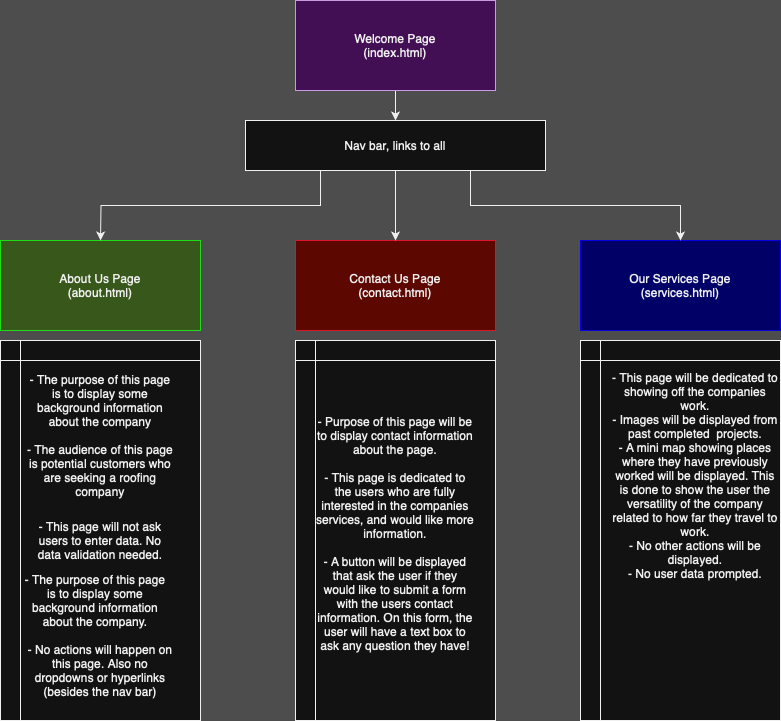

The diagram above was exported from draw.io. Its source (the exported page's mxGraphModel, read from the mxfile embedded in the PNG):
<mxGraphModel dx="954" dy="647" grid="1" gridSize="10" guides="1" tooltips="1" connect="1" arrows="1" fold="1" page="1" pageScale="1" pageWidth="850" pageHeight="1100" background="#4D4D4D" math="0" shadow="0">
  <root>
    <mxCell id="0" />
    <mxCell id="1" parent="0" />
    <mxCell id="xq4JNopMMyg25wsgdkg4-30" value="" style="shape=internalStorage;whiteSpace=wrap;html=1;backgroundOutline=1;" parent="1" vertex="1">
      <mxGeometry x="775" y="370" width="200" height="380" as="geometry" />
    </mxCell>
    <mxCell id="xq4JNopMMyg25wsgdkg4-29" value="" style="shape=internalStorage;whiteSpace=wrap;html=1;backgroundOutline=1;" parent="1" vertex="1">
      <mxGeometry x="490" y="370" width="200" height="380" as="geometry" />
    </mxCell>
    <mxCell id="xq4JNopMMyg25wsgdkg4-9" style="edgeStyle=orthogonalEdgeStyle;rounded=0;orthogonalLoop=1;jettySize=auto;html=1;exitX=0.5;exitY=1;exitDx=0;exitDy=0;" parent="1" source="xq4JNopMMyg25wsgdkg4-1" target="xq4JNopMMyg25wsgdkg4-7" edge="1">
      <mxGeometry relative="1" as="geometry" />
    </mxCell>
    <mxCell id="xq4JNopMMyg25wsgdkg4-1" value="Welcome Page&lt;div&gt;(index.html)&lt;/div&gt;" style="rounded=0;whiteSpace=wrap;html=1;fillColor=#420f54;strokeColor=#C89ADE;" parent="1" vertex="1">
      <mxGeometry x="490" y="30" width="200" height="90" as="geometry" />
    </mxCell>
    <mxCell id="xq4JNopMMyg25wsgdkg4-4" value="Contact Us Page&lt;div&gt;(contact.html)&lt;/div&gt;" style="rounded=0;whiteSpace=wrap;html=1;fillColor=#5c0700;strokeColor=#DE1428;" parent="1" vertex="1">
      <mxGeometry x="490" y="270" width="200" height="90" as="geometry" />
    </mxCell>
    <mxCell id="xq4JNopMMyg25wsgdkg4-5" value="About Us Page&lt;div&gt;(about.html)&lt;/div&gt;" style="rounded=0;whiteSpace=wrap;html=1;fillColor=#38571a;strokeColor=#1DDE16;" parent="1" vertex="1">
      <mxGeometry x="195" y="270" width="200" height="90" as="geometry" />
    </mxCell>
    <mxCell id="xq4JNopMMyg25wsgdkg4-6" value="Our Services Page&lt;div&gt;(services.html)&lt;/div&gt;" style="rounded=0;whiteSpace=wrap;html=1;fillColor=#000066;strokeColor=#0700DE;" parent="1" vertex="1">
      <mxGeometry x="775" y="270" width="200" height="90" as="geometry" />
    </mxCell>
    <mxCell id="xq4JNopMMyg25wsgdkg4-10" style="edgeStyle=orthogonalEdgeStyle;rounded=0;orthogonalLoop=1;jettySize=auto;html=1;exitX=0.25;exitY=1;exitDx=0;exitDy=0;entryX=0.5;entryY=0;entryDx=0;entryDy=0;" parent="1" source="xq4JNopMMyg25wsgdkg4-7" edge="1">
      <mxGeometry relative="1" as="geometry">
        <mxPoint x="295" y="270" as="targetPoint" />
      </mxGeometry>
    </mxCell>
    <mxCell id="xq4JNopMMyg25wsgdkg4-13" style="edgeStyle=orthogonalEdgeStyle;rounded=0;orthogonalLoop=1;jettySize=auto;html=1;exitX=0.5;exitY=1;exitDx=0;exitDy=0;entryX=0.5;entryY=0;entryDx=0;entryDy=0;" parent="1" source="xq4JNopMMyg25wsgdkg4-7" target="xq4JNopMMyg25wsgdkg4-4" edge="1">
      <mxGeometry relative="1" as="geometry" />
    </mxCell>
    <mxCell id="xq4JNopMMyg25wsgdkg4-7" value="Nav bar, links to all" style="rounded=0;whiteSpace=wrap;html=1;" parent="1" vertex="1">
      <mxGeometry x="440" y="150" width="300" height="50" as="geometry" />
    </mxCell>
    <mxCell id="xq4JNopMMyg25wsgdkg4-14" value="" style="shape=internalStorage;whiteSpace=wrap;html=1;backgroundOutline=1;" parent="1" vertex="1">
      <mxGeometry x="195" y="370" width="200" height="380" as="geometry" />
    </mxCell>
    <mxCell id="xq4JNopMMyg25wsgdkg4-15" value="- The purpose of this page is to display some background information about the company" style="text;html=1;align=center;verticalAlign=middle;whiteSpace=wrap;rounded=0;" parent="1" vertex="1">
      <mxGeometry x="220" y="390" width="150" height="80" as="geometry" />
    </mxCell>
    <mxCell id="xq4JNopMMyg25wsgdkg4-16" value="- The audience of this page is potential customers who are seeking a roofing company" style="text;html=1;align=center;verticalAlign=middle;whiteSpace=wrap;rounded=0;" parent="1" vertex="1">
      <mxGeometry x="220" y="460" width="150" height="80" as="geometry" />
    </mxCell>
    <mxCell id="xq4JNopMMyg25wsgdkg4-17" value="- This page will not ask users to enter data. No data validation needed." style="text;html=1;align=center;verticalAlign=middle;whiteSpace=wrap;rounded=0;" parent="1" vertex="1">
      <mxGeometry x="220" y="530" width="150" height="80" as="geometry" />
    </mxCell>
    <mxCell id="xq4JNopMMyg25wsgdkg4-18" value="- The purpose of this page is to display some background information about the company." style="text;html=1;align=center;verticalAlign=middle;whiteSpace=wrap;rounded=0;" parent="1" vertex="1">
      <mxGeometry x="215" y="590" width="150" height="80" as="geometry" />
    </mxCell>
    <mxCell id="xq4JNopMMyg25wsgdkg4-19" value="- No actions will happen on this page. Also no dropdowns or hyperlinks (besides the nav bar)" style="text;html=1;align=center;verticalAlign=middle;whiteSpace=wrap;rounded=0;" parent="1" vertex="1">
      <mxGeometry x="220" y="660" width="150" height="80" as="geometry" />
    </mxCell>
    <mxCell id="xq4JNopMMyg25wsgdkg4-22" value="&lt;span style=&quot;white-space: pre;&quot;&gt;- &lt;/span&gt;Purpose of this page will be to display contact information about the page.&lt;div&gt;&lt;br&gt;&lt;div&gt;&lt;span style=&quot;white-space: pre;&quot;&gt;- T&lt;/span&gt;his page is dedicated to the users who are fully interested in the companies services, and would like more information.&lt;/div&gt;&lt;/div&gt;&lt;div&gt;&lt;br&gt;&lt;/div&gt;&lt;div&gt;- A button will be displayed that ask the user if they would like to submit a form with the users contact information. On this form, the user will have a text box to ask any question they have!&lt;/div&gt;&lt;div&gt;&lt;br&gt;&lt;/div&gt;" style="text;html=1;align=center;verticalAlign=middle;whiteSpace=wrap;rounded=0;" parent="1" vertex="1">
      <mxGeometry x="510" y="390" width="160" height="360" as="geometry" />
    </mxCell>
    <mxCell id="xq4JNopMMyg25wsgdkg4-27" value="&lt;div&gt;&lt;span style=&quot;white-space: pre;&quot;&gt;- This page will be dedicated&lt;/span&gt;&amp;nbsp;to showing off the companies work.&lt;br&gt;&lt;/div&gt;&lt;div&gt;- Images will be displayed from past completed &amp;nbsp;projects.&lt;/div&gt;&lt;div&gt;- A mini map showing places where they have previously worked will be displayed. This is done to show the user the versatility of the company related to how far they travel to work.&lt;/div&gt;&lt;div&gt;- No other actions will be displayed.&lt;/div&gt;&lt;div&gt;- No user data prompted.&lt;/div&gt;" style="text;html=1;align=center;verticalAlign=middle;whiteSpace=wrap;rounded=0;" parent="1" vertex="1">
      <mxGeometry x="810" y="390" width="160" height="230" as="geometry" />
    </mxCell>
    <mxCell id="xq4JNopMMyg25wsgdkg4-28" style="edgeStyle=orthogonalEdgeStyle;rounded=0;orthogonalLoop=1;jettySize=auto;html=1;entryX=0.5;entryY=0;entryDx=0;entryDy=0;exitX=0.75;exitY=1;exitDx=0;exitDy=0;" parent="1" source="xq4JNopMMyg25wsgdkg4-7" target="xq4JNopMMyg25wsgdkg4-6" edge="1">
      <mxGeometry relative="1" as="geometry">
        <mxPoint x="680" y="210" as="sourcePoint" />
        <mxPoint x="775" y="240" as="targetPoint" />
      </mxGeometry>
    </mxCell>
  </root>
</mxGraphModel>